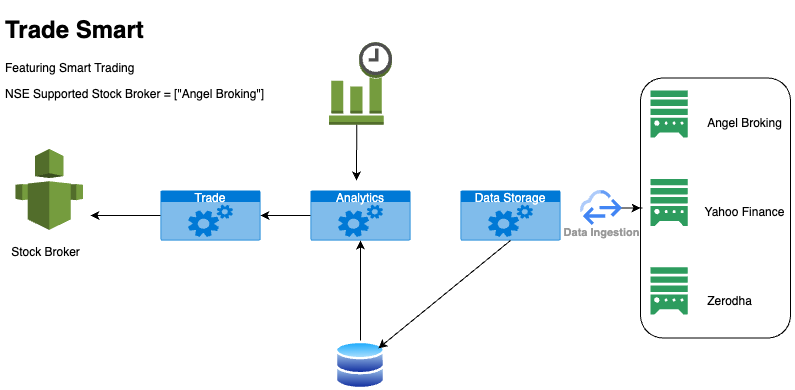

The diagram above was exported from draw.io. Its source (the exported page's mxGraphModel, read from the mxfile embedded in the PNG):
<mxGraphModel dx="954" dy="481" grid="1" gridSize="10" guides="1" tooltips="1" connect="1" arrows="1" fold="1" page="1" pageScale="1" pageWidth="827" pageHeight="1169" math="0" shadow="0">
  <root>
    <mxCell id="0" />
    <mxCell id="1" parent="0" />
    <mxCell id="8IghFl0WWWIpFdBNLD11-1" value="" style="image;aspect=fixed;perimeter=ellipsePerimeter;html=1;align=center;shadow=0;dashed=0;spacingTop=3;image=img/lib/active_directory/databases.svg;" vertex="1" parent="1">
      <mxGeometry x="375" y="350.5" width="50" height="49" as="geometry" />
    </mxCell>
    <mxCell id="8IghFl0WWWIpFdBNLD11-8" value="Data Storage" style="html=1;whiteSpace=wrap;strokeColor=none;fillColor=#0079D6;labelPosition=center;verticalLabelPosition=middle;verticalAlign=top;align=center;fontSize=12;outlineConnect=0;spacingTop=-6;fontColor=#FFFFFF;sketch=0;shape=mxgraph.sitemap.services;" vertex="1" parent="1">
      <mxGeometry x="500" y="200" width="100" height="50" as="geometry" />
    </mxCell>
    <mxCell id="8IghFl0WWWIpFdBNLD11-9" value="Analytics" style="html=1;whiteSpace=wrap;strokeColor=none;fillColor=#0079D6;labelPosition=center;verticalLabelPosition=middle;verticalAlign=top;align=center;fontSize=12;outlineConnect=0;spacingTop=-6;fontColor=#FFFFFF;sketch=0;shape=mxgraph.sitemap.services;" vertex="1" parent="1">
      <mxGeometry x="350" y="200" width="100" height="50" as="geometry" />
    </mxCell>
    <mxCell id="8IghFl0WWWIpFdBNLD11-10" value="Trade" style="html=1;whiteSpace=wrap;strokeColor=none;fillColor=#0079D6;labelPosition=center;verticalLabelPosition=middle;verticalAlign=top;align=center;fontSize=12;outlineConnect=0;spacingTop=-6;fontColor=#FFFFFF;sketch=0;shape=mxgraph.sitemap.services;" vertex="1" parent="1">
      <mxGeometry x="200" y="200" width="100" height="50" as="geometry" />
    </mxCell>
    <mxCell id="8IghFl0WWWIpFdBNLD11-11" value="" style="outlineConnect=0;dashed=0;verticalLabelPosition=bottom;verticalAlign=top;align=center;html=1;shape=mxgraph.aws3.event_time_based;fillColor=#759C3E;gradientColor=none;" vertex="1" parent="1">
      <mxGeometry x="368.5" y="51.75" width="63" height="82.5" as="geometry" />
    </mxCell>
    <mxCell id="8IghFl0WWWIpFdBNLD11-13" value="" style="endArrow=classic;html=1;rounded=0;exitX=0.5;exitY=1;exitDx=0;exitDy=0;exitPerimeter=0;entryX=1;entryY=0;entryDx=0;entryDy=0;" edge="1" parent="1" source="8IghFl0WWWIpFdBNLD11-8" target="8IghFl0WWWIpFdBNLD11-1">
      <mxGeometry width="50" height="50" relative="1" as="geometry">
        <mxPoint x="430" y="300" as="sourcePoint" />
        <mxPoint x="430" y="350" as="targetPoint" />
      </mxGeometry>
    </mxCell>
    <mxCell id="8IghFl0WWWIpFdBNLD11-14" value="" style="endArrow=classic;html=1;rounded=0;entryX=0.5;entryY=1;entryDx=0;entryDy=0;entryPerimeter=0;" edge="1" parent="1" target="8IghFl0WWWIpFdBNLD11-9">
      <mxGeometry width="50" height="50" relative="1" as="geometry">
        <mxPoint x="400" y="350" as="sourcePoint" />
        <mxPoint x="440" y="260" as="targetPoint" />
      </mxGeometry>
    </mxCell>
    <mxCell id="8IghFl0WWWIpFdBNLD11-15" value="" style="endArrow=classic;html=1;rounded=0;exitX=0.44;exitY=1;exitDx=0;exitDy=0;exitPerimeter=0;" edge="1" parent="1" source="8IghFl0WWWIpFdBNLD11-11">
      <mxGeometry width="50" height="50" relative="1" as="geometry">
        <mxPoint x="390" y="310" as="sourcePoint" />
        <mxPoint x="396" y="190" as="targetPoint" />
      </mxGeometry>
    </mxCell>
    <mxCell id="8IghFl0WWWIpFdBNLD11-19" value="" style="rounded=1;whiteSpace=wrap;html=1;" vertex="1" parent="1">
      <mxGeometry x="680" y="87.5" width="150" height="260" as="geometry" />
    </mxCell>
    <mxCell id="8IghFl0WWWIpFdBNLD11-16" value="" style="endArrow=classic;html=1;rounded=0;entryX=1;entryY=0.5;entryDx=0;entryDy=0;entryPerimeter=0;exitX=0;exitY=0.5;exitDx=0;exitDy=0;exitPerimeter=0;" edge="1" parent="1" source="8IghFl0WWWIpFdBNLD11-9" target="8IghFl0WWWIpFdBNLD11-10">
      <mxGeometry width="50" height="50" relative="1" as="geometry">
        <mxPoint x="390" y="310" as="sourcePoint" />
        <mxPoint x="440" y="260" as="targetPoint" />
      </mxGeometry>
    </mxCell>
    <mxCell id="8IghFl0WWWIpFdBNLD11-20" value="" style="edgeStyle=orthogonalEdgeStyle;rounded=0;orthogonalLoop=1;jettySize=auto;html=1;" edge="1" parent="1" source="8IghFl0WWWIpFdBNLD11-17" target="8IghFl0WWWIpFdBNLD11-19">
      <mxGeometry relative="1" as="geometry" />
    </mxCell>
    <mxCell id="8IghFl0WWWIpFdBNLD11-17" value="Data Ingestion" style="sketch=0;html=1;verticalAlign=top;labelPosition=center;verticalLabelPosition=bottom;align=center;spacingTop=-6;fontSize=11;fontStyle=1;fontColor=#999999;shape=image;aspect=fixed;imageAspect=0;image=data:image/svg+xml,(base64 omitted: 2356 chars);" vertex="1" parent="1">
      <mxGeometry x="620" y="200" width="42" height="35" as="geometry" />
    </mxCell>
    <mxCell id="8IghFl0WWWIpFdBNLD11-18" value="" style="group" vertex="1" connectable="0" parent="1">
      <mxGeometry x="690" y="100" width="100" height="240" as="geometry" />
    </mxCell>
    <mxCell id="8IghFl0WWWIpFdBNLD11-2" value="" style="sketch=0;html=1;aspect=fixed;strokeColor=none;shadow=0;align=center;fillColor=#2D9C5E;verticalAlign=top;labelPosition=center;verticalLabelPosition=bottom;shape=mxgraph.gcp2.external_data_resource" vertex="1" parent="8IghFl0WWWIpFdBNLD11-18">
      <mxGeometry width="37.165539547192" height="47.04498676859746" as="geometry" />
    </mxCell>
    <mxCell id="8IghFl0WWWIpFdBNLD11-3" value="" style="sketch=0;html=1;aspect=fixed;strokeColor=none;shadow=0;align=center;fillColor=#2D9C5E;verticalAlign=top;labelPosition=center;verticalLabelPosition=bottom;shape=mxgraph.gcp2.external_data_resource" vertex="1" parent="8IghFl0WWWIpFdBNLD11-18">
      <mxGeometry y="88.42105263157895" width="37.165539547192" height="47.04498676859746" as="geometry" />
    </mxCell>
    <mxCell id="8IghFl0WWWIpFdBNLD11-4" value="" style="sketch=0;html=1;aspect=fixed;strokeColor=none;shadow=0;align=center;fillColor=#2D9C5E;verticalAlign=top;labelPosition=center;verticalLabelPosition=bottom;shape=mxgraph.gcp2.external_data_resource" vertex="1" parent="8IghFl0WWWIpFdBNLD11-18">
      <mxGeometry y="176.8421052631579" width="37.165539547192" height="47.04498676859746" as="geometry" />
    </mxCell>
    <mxCell id="8IghFl0WWWIpFdBNLD11-5" value="Angel Broking" style="text;html=1;align=center;verticalAlign=middle;resizable=0;points=[];autosize=1;strokeColor=none;fillColor=none;" vertex="1" parent="8IghFl0WWWIpFdBNLD11-18">
      <mxGeometry x="44.1340782122905" y="17.684210526315788" width="100" height="30" as="geometry" />
    </mxCell>
    <mxCell id="8IghFl0WWWIpFdBNLD11-6" value="Yahoo Finance" style="text;html=1;align=center;verticalAlign=middle;resizable=0;points=[];autosize=1;strokeColor=none;fillColor=none;" vertex="1" parent="8IghFl0WWWIpFdBNLD11-18">
      <mxGeometry x="44.1340782122905" y="107.36842105263159" width="100" height="30" as="geometry" />
    </mxCell>
    <mxCell id="8IghFl0WWWIpFdBNLD11-7" value="Zerodha" style="text;html=1;align=center;verticalAlign=middle;resizable=0;points=[];autosize=1;strokeColor=none;fillColor=none;" vertex="1" parent="8IghFl0WWWIpFdBNLD11-18">
      <mxGeometry x="44.1340782122905" y="195.78947368421052" width="70" height="30" as="geometry" />
    </mxCell>
    <mxCell id="8IghFl0WWWIpFdBNLD11-21" value="&lt;h1&gt;Trade Smart&lt;/h1&gt;&lt;p&gt;Featuring Smart Trading&lt;/p&gt;&lt;p&gt;&lt;span style=&quot;background-color: initial;&quot;&gt;NSE Supported Stock Broker = [&quot;Angel Broking&quot;]&lt;/span&gt;&lt;/p&gt;" style="text;html=1;strokeColor=none;fillColor=none;spacing=5;spacingTop=-20;whiteSpace=wrap;overflow=hidden;rounded=0;" vertex="1" parent="1">
      <mxGeometry x="40" y="20" width="280" height="100" as="geometry" />
    </mxCell>
    <mxCell id="8IghFl0WWWIpFdBNLD11-23" value="" style="outlineConnect=0;dashed=0;verticalLabelPosition=bottom;verticalAlign=top;align=center;html=1;shape=mxgraph.aws3.trusted_advisor;fillColor=#759C3E;gradientColor=none;" vertex="1" parent="1">
      <mxGeometry x="55" y="158.5" width="67.5" height="81" as="geometry" />
    </mxCell>
    <mxCell id="8IghFl0WWWIpFdBNLD11-24" value="Stock Broker" style="text;html=1;align=center;verticalAlign=middle;resizable=0;points=[];autosize=1;strokeColor=none;fillColor=none;" vertex="1" parent="1">
      <mxGeometry x="40" y="246.5" width="90" height="30" as="geometry" />
    </mxCell>
    <mxCell id="8IghFl0WWWIpFdBNLD11-25" value="" style="endArrow=classic;html=1;rounded=0;exitX=0;exitY=0.5;exitDx=0;exitDy=0;exitPerimeter=0;" edge="1" parent="1" source="8IghFl0WWWIpFdBNLD11-10">
      <mxGeometry width="50" height="50" relative="1" as="geometry">
        <mxPoint x="190" y="220" as="sourcePoint" />
        <mxPoint x="130" y="225" as="targetPoint" />
      </mxGeometry>
    </mxCell>
  </root>
</mxGraphModel>